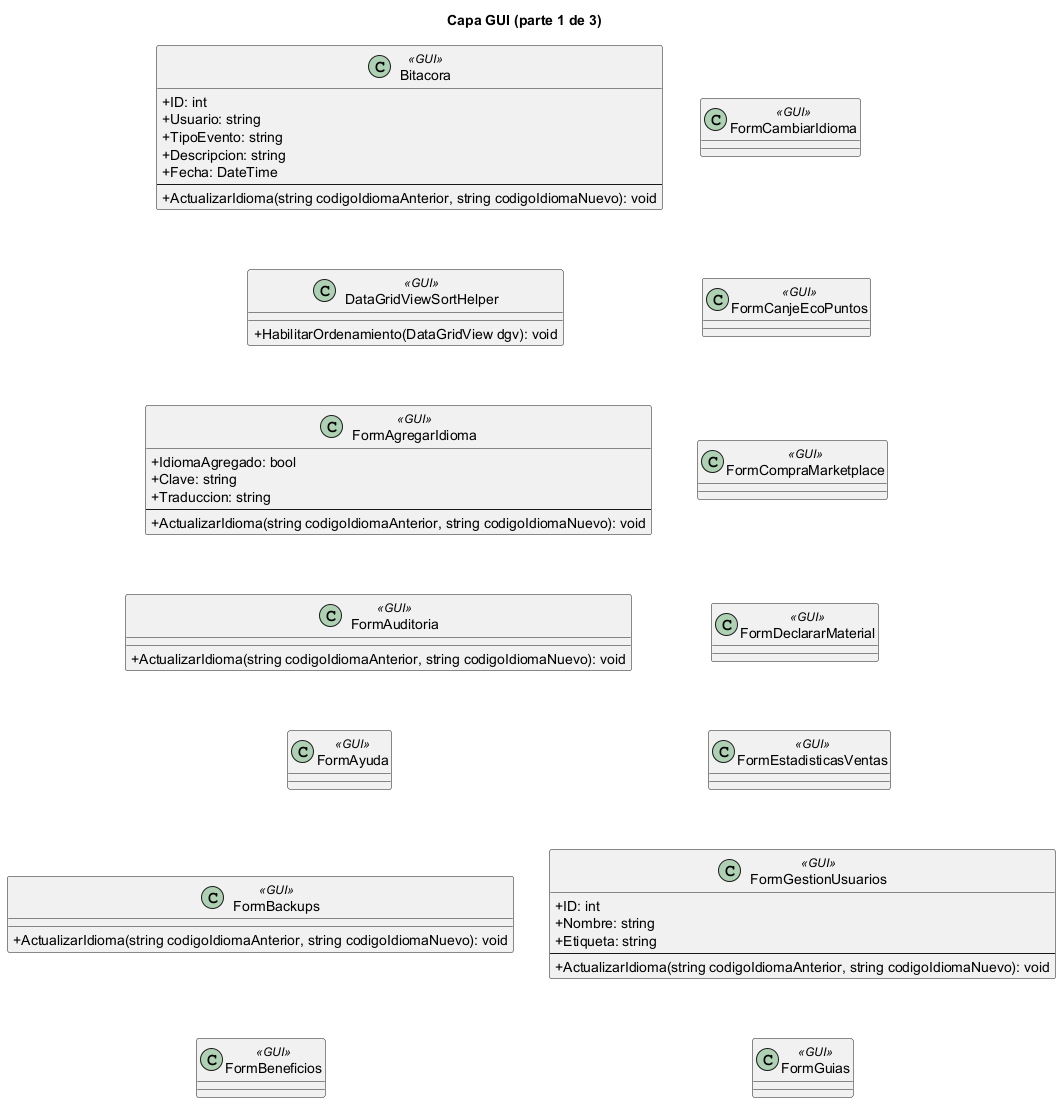

The diagram above was rendered by PlantUML. Its source (embedded in the PNG):
@startuml
skinparam classAttributeIconSize 0
skinparam linetype ortho
title Capa GUI (parte 1 de 3)
class "Bitacora" as Bitacora <<GUI>> {
  +ID: int
  +Usuario: string
  +TipoEvento: string
  +Descripcion: string
  +Fecha: DateTime
  --
  +ActualizarIdioma(string codigoIdiomaAnterior, string codigoIdiomaNuevo): void
}
class "DataGridViewSortHelper" as DataGridViewSortHelper <<GUI>> {
  +HabilitarOrdenamiento(DataGridView dgv): void
}
class "FormAgregarIdioma" as FormAgregarIdioma <<GUI>> {
  +IdiomaAgregado: bool
  +Clave: string
  +Traduccion: string
  --
  +ActualizarIdioma(string codigoIdiomaAnterior, string codigoIdiomaNuevo): void
}
class "FormAuditoria" as FormAuditoria <<GUI>> {
  +ActualizarIdioma(string codigoIdiomaAnterior, string codigoIdiomaNuevo): void
}
class "FormAyuda" as FormAyuda <<GUI>> {
}
class "FormBackups" as FormBackups <<GUI>> {
  +ActualizarIdioma(string codigoIdiomaAnterior, string codigoIdiomaNuevo): void
}
class "FormBeneficios" as FormBeneficios <<GUI>> {
}
class "FormCambiarIdioma" as FormCambiarIdioma <<GUI>> {
}
class "FormCanjeEcoPuntos" as FormCanjeEcoPuntos <<GUI>> {
}
class "FormCompraMarketplace" as FormCompraMarketplace <<GUI>> {
}
class "FormDeclararMaterial" as FormDeclararMaterial <<GUI>> {
}
class "FormEstadisticasVentas" as FormEstadisticasVentas <<GUI>> {
}
class "FormGestionUsuarios" as FormGestionUsuarios <<GUI>> {
  +ID: int
  +Nombre: string
  +Etiqueta: string
  --
  +ActualizarIdioma(string codigoIdiomaAnterior, string codigoIdiomaNuevo): void
}
class "FormGuias" as FormGuias <<GUI>> {
}
Bitacora -[hidden]down- DataGridViewSortHelper
DataGridViewSortHelper -[hidden]down- FormAgregarIdioma
FormAgregarIdioma -[hidden]down- FormAuditoria
FormAuditoria -[hidden]down- FormAyuda
FormAyuda -[hidden]down- FormBackups
FormBackups -[hidden]down- FormBeneficios
FormCambiarIdioma -[hidden]down- FormCanjeEcoPuntos
FormCanjeEcoPuntos -[hidden]down- FormCompraMarketplace
FormCompraMarketplace -[hidden]down- FormDeclararMaterial
FormDeclararMaterial -[hidden]down- FormEstadisticasVentas
FormEstadisticasVentas -[hidden]down- FormGestionUsuarios
FormGestionUsuarios -[hidden]down- FormGuias
Bitacora -[hidden]right- FormCambiarIdioma
@enduml